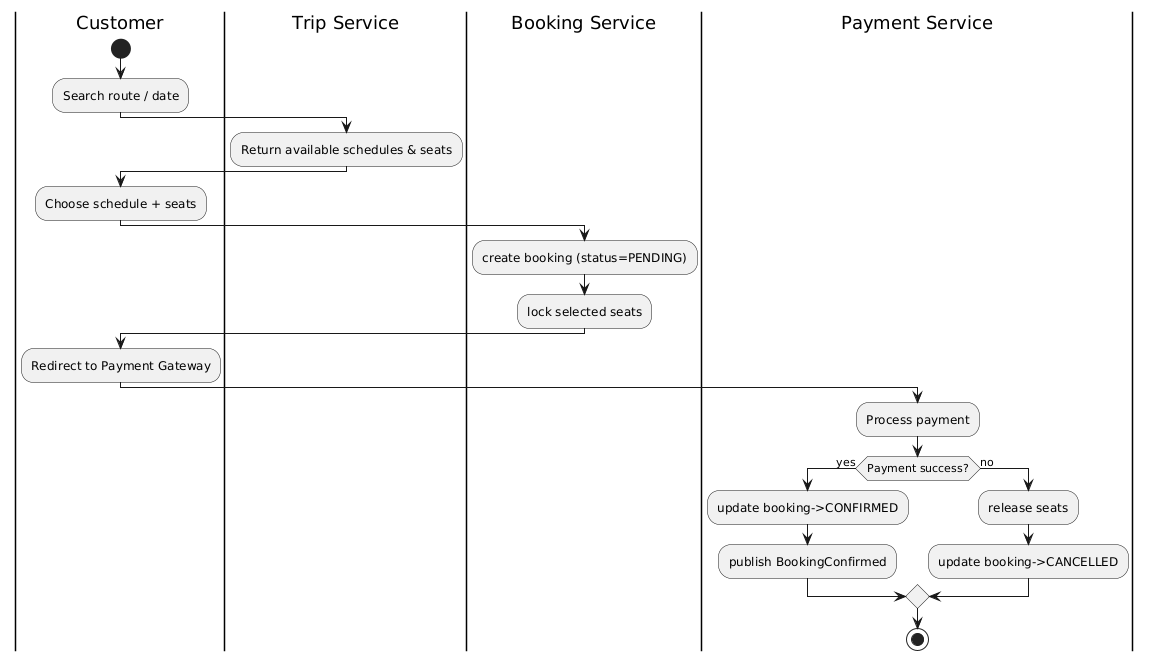

The diagram above was rendered by PlantUML. Its source (embedded in the PNG):
@startuml
|Customer|
start
:Search route / date;
|Trip Service|
:Return available schedules & seats;
|Customer|
:Choose schedule + seats;
|Booking Service|
:create booking (status=PENDING);
:lock selected seats;
|Customer|
:Redirect to Payment Gateway;
|Payment Service|
:Process payment;
if (Payment success?) then (yes)
  :update booking->CONFIRMED;
  :publish BookingConfirmed;
else (no)
  :release seats;
  :update booking->CANCELLED;
endif
stop
@enduml